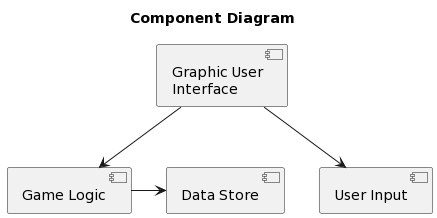

The diagram above was rendered by PlantUML. Its source (embedded in the PNG):
@startuml
title Component Diagram

[Game Logic] as G
[Data Store] as DA  
[Graphic User\nInterface] as GUI
[User Input] as ui
GUI-->G
G->DA 
GUI-->ui
@enduml